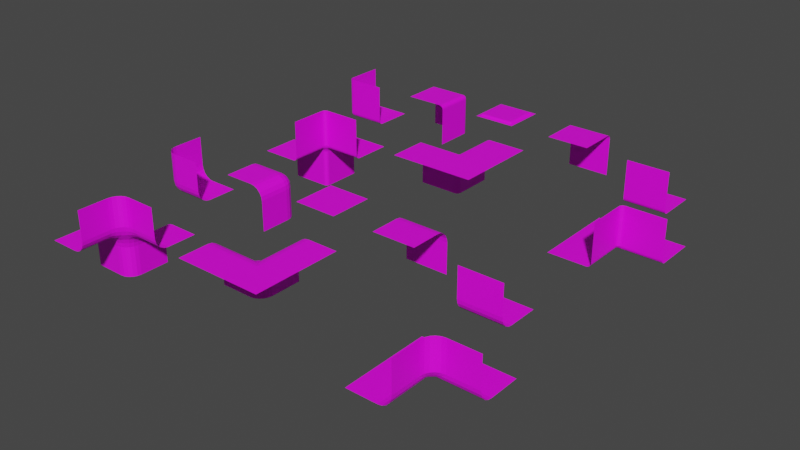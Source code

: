 # Source: Blocks.blend  (saved by Blender 3.4.6; exported with 4.5.12 LTS)
import bpy
from mathutils import Matrix  # noqa: F401  (used for matrix-valued properties, if any)

bpy.ops.wm.read_factory_settings(use_empty=True)
scene = bpy.context.scene
scene.name = 'Scene'

# ---- collections
col_basics = bpy.data.collections.new('Basics'); scene.collection.children.link(col_basics)
col_modified = bpy.data.collections.new('Modified'); scene.collection.children.link(col_modified)

# ---- images (referenced by path relative to the original .blend; pixels are not part of the script)
import os
ASSET_DIR = os.environ.get("B2B_ASSET_DIR", "")  # directory of the original .blend (textures are referenced by path, not embedded)
HERE = os.path.dirname(os.path.abspath(__file__))  # packed textures are extracted next to this script under _unpacked/

def load_image(name, relpath, width, height, colorspace="sRGB"):
    """Load a texture the original file referenced (path relative to the .blend, or extracted next to this script)."""
    p = next((c for c in (os.path.join(HERE, relpath), os.path.join(ASSET_DIR, relpath)) if relpath and os.path.exists(c)), "")
    if p:
        img = bpy.data.images.load(p, check_existing=True)
        img.name = name
    else:  # same state as the original file: an image datablock whose file is absent (Cycles renders it pink)
        img = bpy.data.images.new(name, width, height)
        img.source = "FILE"
        img.filepath = "//" + (relpath or name)
    img.colorspace_settings.name = colorspace
    return img
img_testtexture_png = load_image('TestTexture.png', 'TestTexture.png', 1024, 1024, 'sRGB')
img_testtexture_png_001 = load_image('TestTexture.png.001', 'TestTexture.png', 1024, 1024, 'sRGB')

# ---- materials (node trees are filled in below, after node groups)
mat_testmaterial = bpy.data.materials.new('TestMaterial')
mat_testmaterial.use_transparent_shadow = False
mat_testmaterial_003 = bpy.data.materials.new('TestMaterial.003')
mat_testmaterial_003.use_transparent_shadow = False

# ---- material node trees
mat_testmaterial.use_nodes = True; mat_testmaterial.node_tree.nodes.clear()
_N = mat_testmaterial.node_tree.nodes; _L = mat_testmaterial.node_tree.links
n0 = _N.new('ShaderNodeBsdfPrincipled'); n0.name = 'Principled BSDF'; n0.location = (10, 300)
n0.distribution = 'GGX'
n0.subsurface_method = 'RANDOM_WALK_SKIN'
n0.inputs[3].default_value = 1.45
n0.inputs[27].default_value = (0.0, 0.0, 0.0, 1.0)
n0.inputs[28].default_value = 1.0
n1 = _N.new('ShaderNodeOutputMaterial'); n1.name = 'Material Output'; n1.location = (300, 300)
n2 = _N.new('ShaderNodeTexImage'); n2.name = 'Image Texture'; n2.location = (-190, 280)
n2.image = img_testtexture_png
_L.new(n0.outputs[0], n1.inputs[0])
_L.new(n2.outputs[0], n0.inputs[0])
n1.is_active_output = True
mat_testmaterial_003.use_nodes = True; mat_testmaterial_003.node_tree.nodes.clear()
_N = mat_testmaterial_003.node_tree.nodes; _L = mat_testmaterial_003.node_tree.links
n0 = _N.new('ShaderNodeBsdfPrincipled'); n0.name = 'Principled BSDF'; n0.location = (10, 300)
n0.distribution = 'GGX'
n0.subsurface_method = 'RANDOM_WALK_SKIN'
n0.inputs[3].default_value = 1.45
n0.inputs[27].default_value = (0.0, 0.0, 0.0, 1.0)
n0.inputs[28].default_value = 1.0
n1 = _N.new('ShaderNodeOutputMaterial'); n1.name = 'Material Output'; n1.location = (300, 300)
n2 = _N.new('ShaderNodeTexImage'); n2.name = 'Image Texture'; n2.location = (-190, 280)
n2.image = img_testtexture_png_001
_L.new(n0.outputs[0], n1.inputs[0])
_L.new(n2.outputs[0], n0.inputs[0])
n1.is_active_output = True

# ---- world
world_world = bpy.data.worlds.new('World'); scene.world = world_world
world_world.use_nodes = True; world_world.node_tree.nodes.clear()
_N = world_world.node_tree.nodes; _L = world_world.node_tree.links
n0 = _N.new('ShaderNodeOutputWorld'); n0.name = 'World Output'; n0.location = (300, 300)
n1 = _N.new('ShaderNodeBackground'); n1.name = 'Background'; n1.location = (10, 300)
n1.inputs[0].default_value = (0.05088, 0.05088, 0.05088, 1.0)
_L.new(n1.outputs[0], n0.inputs[0])
n0.is_active_output = True
world_world.color = (0.05088, 0.05088, 0.05088)
world_world.use_sun_shadow = False
world_world.sun_shadow_jitter_overblur = 0.0

# ---- meshes
me_cube_001 = bpy.data.meshes.new('Cube.001')
me_cube_001.from_pydata([(-0.25, 0.25, 0.25), (0.25, -0.25, 0.25), (-0.25, -0.25, 0.25), (0.25, 0.25, -0.25), (-0.25, 0.25, -0.25), (0.25, -0.25, -0.25), (-0.25, -0.25, -0.25)], [], [(1, 5, 6, 2), (5, 3, 4, 6), (6, 4, 0, 2)])
_uv = me_cube_001.uv_layers.new(name='UVMap')
_uv.uv.foreach_set('vector', [1.0, 0.751, 1.0, 0.501, 0.75, 0.501, 0.75, 0.751, 0.249, 0.75, 0.249, 1.0, 0.499, 1.0, 0.499, 0.75, 0.251, 0.501, 0.0009765, 0.501, 0.0009765, 0.751, 0.251, 0.751])
me_cube_001.materials.append(mat_testmaterial)
me_cube_001.update()
me_cube_002 = bpy.data.meshes.new('Cube.002')
me_cube_002.from_pydata([(-0.25, -0.25, 0.25), (-0.25, 0.25, -0.25), (-0.25, 0.25, 0.25), (0.25, -0.25, 0.25), (0.25, 0.25, -0.25), (0.25, 0.25, 0.25)], [], [(1, 2, 5, 4), (5, 2, 0, 3)])
_uv = me_cube_002.uv_layers.new(name='UVMap')
_uv.uv.foreach_set('vector', [0.5, 0.5, 0.5, 0.75, 0.25, 0.75, 0.25, 0.5, 0.25, 1.0, 0.5, 1.0, 0.5, 0.75, 0.25, 0.75])
me_cube_002.materials.append(mat_testmaterial)
me_cube_002.update()
me_cube_003 = bpy.data.meshes.new('Cube.003')
me_cube_003.from_pydata([(-0.25, -0.25, 0.25), (-0.25, 0.25, -0.25), (-0.25, 0.25, 0.25), (0.25, -0.25, -0.25), (0.25, -0.25, 0.25), (0.25, 0.25, -0.25), (0.25, 0.25, 0.25)], [], [(1, 2, 6, 5), (5, 6, 4, 3), (6, 2, 0, 4)])
_k = set([(2, 6), (4, 6), (5, 6)])
me_cube_003.attributes.new('sharp_edge', 'BOOLEAN', 'EDGE').data.foreach_set('value', [ (min(e.vertices), max(e.vertices)) in _k for e in me_cube_003.edges])
_uv = me_cube_003.uv_layers.new(name='UVMap')
_uv.uv.foreach_set('vector', [0.5, 0.5, 0.5, 0.75, 0.25, 0.75, 0.25, 0.5, 0.0, 0.5, 0.0, 0.75, 0.25, 0.75, 0.25, 0.5, 0.25, 1.0, 0.5, 1.0, 0.5, 0.75, 0.25, 0.75])
me_cube_003.materials.append(mat_testmaterial)
me_cube_003.update()
me_cube_004 = bpy.data.meshes.new('Cube.004')
me_cube_004.from_pydata([(0.25, 0.25, -0.25), (0.25, -0.25, 0.25), (0.25, -0.25, -0.25), (-0.25, 0.25, -0.25), (-0.25, -0.25, 0.25), (-0.25, -0.25, -0.25)], [], [(1, 2, 5, 4), (5, 2, 0, 3)])
_k = set([(2, 5)])
me_cube_004.attributes.new('sharp_edge', 'BOOLEAN', 'EDGE').data.foreach_set('value', [ (min(e.vertices), max(e.vertices)) in _k for e in me_cube_004.edges])
_uv = me_cube_004.uv_layers.new(name='UVMap')
_uv.uv.foreach_set('vector', [0.25, 0.75, 0.25, 0.5, 0.5, 0.5, 0.5, 0.75, 0.4999, 0.7501, 0.25, 0.7501, 0.25, 1.0, 0.5, 1.0])
me_cube_004.materials.append(mat_testmaterial)
me_cube_004.update()
me_cube_006 = bpy.data.meshes.new('Cube.006')
me_cube_006.from_pydata([(-0.25, -0.25, 0.25), (-0.25, 0.25, 0.25), (0.25, -0.25, 0.25), (0.25, 0.25, 0.25)], [], [(3, 1, 0, 2)])
_uv = me_cube_006.uv_layers.new(name='UVMap')
_uv.uv.foreach_set('vector', [0.25, 1.0, 0.5, 1.0, 0.5, 0.75, 0.25, 0.75])
me_cube_006.materials.append(mat_testmaterial)
me_cube_006.update()
me_cube_015 = bpy.data.meshes.new('Cube.015')
me_cube_015.from_pydata([(0.75, -0.25, 0.25), (-0.25, -0.75, 0.25), (0.251, 0.25, 0.25), (-0.25, -0.25, 0.25), (0.75, -0.75, 0.25), (0.251, -0.25, 0.25), (0.75, 0.25, 0.25), (0.251, -0.75, 0.25), (0.251, 0.25, -0.25), (-0.25, -0.25, -0.25), (0.251, -0.25, -0.25)], [], [(6, 2, 5, 0), (0, 5, 7, 4), (5, 3, 1, 7), (3, 5, 10, 9), (5, 2, 8, 10)])
_k = set([(0, 4), (0, 5), (0, 6), (1, 3), (1, 7), (2, 5), (2, 6), (2, 8), (3, 5), (3, 9), (4, 7), (5, 7), (5, 10), (8, 10), (9, 10)])
me_cube_015.attributes.new('sharp_edge', 'BOOLEAN', 'EDGE').data.foreach_set('value', [ (min(e.vertices), max(e.vertices)) in _k for e in me_cube_015.edges])
_uv = me_cube_015.uv_layers.new(name='UVMap')
_uv.uv.foreach_set('vector', [0.25, 1.0, 0.5, 1.0, 0.5, 0.75, 0.25, 0.75, 0.25, 1.0, 0.5, 1.0, 0.5, 0.75, 0.25, 0.75, 0.25, 1.0, 0.5, 1.0, 0.5, 0.75, 0.25, 0.75, 0.5, 0.75, 0.25, 0.75, 0.25, 0.5, 0.5, 0.5, 0.5, 0.75, 0.75, 0.75, 0.75, 0.5, 0.5, 0.5])
me_cube_015.materials.append(mat_testmaterial)
me_cube_015.update()
me_cube_016 = bpy.data.meshes.new('Cube.016')
me_cube_016.from_pydata([(0.25, 0.25, -0.25), (-0.75, -0.25, -0.25), (-0.249, 0.75, -0.25), (-0.75, 0.25, -0.25), (0.25, -0.25, -0.25), (-0.249, 0.25, -0.25), (0.25, 0.75, -0.25), (-0.249, -0.25, -0.25), (-0.249, 0.75, 0.25), (-0.75, 0.25, 0.25), (-0.249, 0.25, 0.25)], [], [(6, 2, 5, 0), (0, 5, 7, 4), (5, 3, 1, 7), (3, 5, 10, 9), (5, 2, 8, 10)])
_k = set([(0, 4), (0, 5), (0, 6), (1, 3), (1, 7), (2, 5), (2, 6), (3, 5), (4, 7), (5, 7), (8, 10), (9, 10)])
me_cube_016.attributes.new('sharp_edge', 'BOOLEAN', 'EDGE').data.foreach_set('value', [ (min(e.vertices), max(e.vertices)) in _k for e in me_cube_016.edges])
_uv = me_cube_016.uv_layers.new(name='UVMap')
_uv.uv.foreach_set('vector', [0.5, 0.75, 0.25, 0.75, 0.25, 1.0, 0.5, 1.0, 0.5, 0.75, 0.25, 0.75, 0.25, 1.0, 0.5, 1.0, 0.5, 0.75, 0.25, 0.75, 0.25, 1.0, 0.5, 1.0, 0.25, 0.5, 0.5, 0.5, 0.5, 0.75, 0.25, 0.75, 0.7478, 0.4978, 0.4978, 0.5022, 0.5022, 0.7522, 0.7522, 0.7478])
me_cube_016.materials.append(mat_testmaterial_003)
me_cube_016.update()
me_cube_020 = bpy.data.meshes.new('Cube.020')
me_cube_020.from_pydata([(0.25, -0.75, 0.25), (0.25, -0.75, -0.25), (0.25, 0.25, -0.75), (0.25, -0.25, 0.25), (-0.25, -0.75, -0.25), (0.25, 0.25, -0.25), (0.25, -0.25, -0.75), (-0.25, -0.25, -0.75), (0.75, -0.25, 0.25), (0.25, -0.25, -0.25), (-0.25, -0.25, -0.25), (0.75, 0.25, -0.25), (0.75, -0.25, -0.25)], [], [(7, 10, 9, 6), (9, 10, 4, 1), (6, 9, 5, 2), (11, 5, 9, 12), (1, 0, 3, 9), (9, 3, 8, 12)])
_uv = me_cube_020.uv_layers.new(name='UVMap')
_uv.uv.foreach_set('vector', [0.75, 0.5, 0.75, 0.75, 1.0, 0.75, 1.0, 0.5, 0.25, 1.0, 0.5, 1.0, 0.5, 0.75, 0.25, 0.75, 0.5, 0.5, 0.5, 0.75, 0.75, 0.75, 0.75, 0.5, 0.25, 1.0, 0.5, 1.0, 0.5, 0.75, 0.25, 0.75, 0.5, 0.5, 0.5, 0.75, 0.75, 0.75, 0.75, 0.5, 0.5, 0.5, 0.5, 0.75, 0.25, 0.75, 0.25, 0.5])
me_cube_020.materials.append(mat_testmaterial)
me_cube_020.update()
me_cube_038 = bpy.data.meshes.new('Cube.038')
me_cube_038.from_pydata([(-0.25, 0.25, 0.25), (0.25, -0.25, 0.25), (-0.25, -0.25, 0.25), (0.25, 0.25, -0.25), (-0.25, 0.25, -0.25), (0.25, -0.25, -0.25), (-0.25, -0.25, -0.25)], [], [(1, 5, 6, 2), (5, 3, 4, 6), (6, 4, 0, 2)])
_uv = me_cube_038.uv_layers.new(name='UVMap')
_uv.uv.foreach_set('vector', [1.0, 0.751, 1.0, 0.501, 0.75, 0.501, 0.75, 0.751, 0.249, 0.75, 0.249, 1.0, 0.499, 1.0, 0.499, 0.75, 0.251, 0.501, 0.0009765, 0.501, 0.0009765, 0.751, 0.251, 0.751])
me_cube_038.materials.append(mat_testmaterial)
me_cube_038.update()
me_cube_037 = bpy.data.meshes.new('Cube.037')
me_cube_037.from_pydata([(-0.25, -0.25, 0.25), (-0.25, 0.25, -0.25), (-0.25, 0.25, 0.25), (0.25, -0.25, 0.25), (0.25, 0.25, -0.25), (0.25, 0.25, 0.25)], [], [(1, 2, 5, 4), (5, 2, 0, 3)])
_uv = me_cube_037.uv_layers.new(name='UVMap')
_uv.uv.foreach_set('vector', [0.5, 0.5, 0.5, 0.75, 0.25, 0.75, 0.25, 0.5, 0.25, 1.0, 0.5, 1.0, 0.5, 0.75, 0.25, 0.75])
me_cube_037.materials.append(mat_testmaterial)
me_cube_037.update()
me_cube_036 = bpy.data.meshes.new('Cube.036')
me_cube_036.from_pydata([(-0.25, -0.25, 0.25), (-0.25, 0.25, -0.25), (-0.25, 0.25, 0.25), (0.25, -0.25, -0.25), (0.25, -0.25, 0.25), (0.25, 0.25, -0.25), (0.25, 0.25, 0.25)], [], [(1, 2, 6, 5), (5, 6, 4, 3), (6, 2, 0, 4)])
_k = set([(2, 6), (4, 6), (5, 6)])
me_cube_036.attributes.new('sharp_edge', 'BOOLEAN', 'EDGE').data.foreach_set('value', [ (min(e.vertices), max(e.vertices)) in _k for e in me_cube_036.edges])
_uv = me_cube_036.uv_layers.new(name='UVMap')
_uv.uv.foreach_set('vector', [0.5, 0.5, 0.5, 0.75, 0.25, 0.75, 0.25, 0.5, 0.0, 0.5, 0.0, 0.75, 0.25, 0.75, 0.25, 0.5, 0.25, 1.0, 0.5, 1.0, 0.5, 0.75, 0.25, 0.75])
me_cube_036.materials.append(mat_testmaterial)
me_cube_036.update()
me_cube_035 = bpy.data.meshes.new('Cube.035')
me_cube_035.from_pydata([(0.25, 0.25, -0.25), (0.25, -0.25, 0.25), (0.25, -0.25, -0.25), (-0.25, 0.25, -0.25), (-0.25, -0.25, 0.25), (-0.25, -0.25, -0.25)], [], [(1, 2, 5, 4), (5, 2, 0, 3)])
_k = set([(2, 5)])
me_cube_035.attributes.new('sharp_edge', 'BOOLEAN', 'EDGE').data.foreach_set('value', [ (min(e.vertices), max(e.vertices)) in _k for e in me_cube_035.edges])
_uv = me_cube_035.uv_layers.new(name='UVMap')
_uv.uv.foreach_set('vector', [0.25, 0.75, 0.25, 0.5, 0.5, 0.5, 0.5, 0.75, 0.4999, 0.7501, 0.25, 0.7501, 0.25, 1.0, 0.5, 1.0])
me_cube_035.materials.append(mat_testmaterial)
me_cube_035.update()
me_cube_034 = bpy.data.meshes.new('Cube.034')
me_cube_034.from_pydata([(-0.25, -0.25, 0.25), (-0.25, 0.25, 0.25), (0.25, -0.25, 0.25), (0.25, 0.25, 0.25), (-0.2, -0.2, 0.275), (-0.2, 0.2, 0.275), (0.2, 0.2, 0.275), (0.2, -0.2, 0.275), (-0.25, -0.25, 0.25), (-0.25, 0.25, 0.25), (0.25, 0.25, 0.25), (0.25, -0.25, 0.25), (-0.225, -0.225, 0.25), (-0.225, 0.225, 0.25), (0.225, 0.225, 0.25), (0.225, -0.225, 0.25)], [], [(6, 5, 4, 7), (8, 9, 1, 0), (9, 10, 3, 1), (10, 11, 2, 3), (11, 8, 0, 2), (12, 13, 9, 8), (13, 14, 10, 9), (14, 15, 11, 10), (15, 12, 8, 11), (4, 5, 13, 12), (5, 6, 14, 13), (6, 7, 15, 14), (7, 4, 12, 15)])
_uv = me_cube_034.uv_layers.new(name='UVMap')
_uv.uv.foreach_set('vector', [0.275, 0.975, 0.475, 0.975, 0.475, 0.775, 0.275, 0.775, 0.5, 0.75, 0.5, 1.0, 0.5, 1.0, 0.5, 0.75, 0.5, 1.0, 0.25, 1.0, 0.25, 1.0, 0.5, 1.0, 0.25, 1.0, 0.25, 0.75, 0.25, 0.75, 0.25, 1.0, 0.25, 0.75, 0.5, 0.75, 0.5, 0.75, 0.25, 0.75, 0.4875, 0.7625, 0.4875, 0.9875, 0.5, 1.0, 0.5, 0.75, 0.4875, 0.9875, 0.2625, 0.9875, 0.25, 1.0, 0.5, 1.0, 0.2625, 0.9875, 0.2625, 0.7625, 0.25, 0.75, 0.25, 1.0, 0.2625, 0.7625, 0.4875, 0.7625, 0.5, 0.75, 0.25, 0.75, 0.475, 0.775, 0.475, 0.975, 0.4875, 0.9875, 0.4875, 0.7625, 0.475, 0.975, 0.275, 0.975, 0.2625, 0.9875, 0.4875, 0.9875, 0.275, 0.975, 0.275, 0.775, 0.2625, 0.7625, 0.2625, 0.9875, 0.275, 0.775, 0.475, 0.775, 0.4875, 0.7625, 0.2625, 0.7625])
me_cube_034.materials.append(mat_testmaterial)
me_cube_034.update()
me_cube_033 = bpy.data.meshes.new('Cube.033')
me_cube_033.from_pydata([(0.75, -0.25, 0.25), (-0.25, -0.75, 0.25), (0.251, 0.25, 0.25), (-0.25, -0.25, 0.25), (0.75, -0.75, 0.25), (0.251, -0.25, 0.25), (0.75, 0.25, 0.25), (0.251, -0.75, 0.25), (0.251, 0.25, -0.25), (-0.25, -0.25, -0.25), (0.251, -0.25, -0.25)], [], [(6, 2, 5, 0), (0, 5, 7, 4), (5, 3, 1, 7), (3, 5, 10, 9), (5, 2, 8, 10)])
_k = set([(0, 4), (0, 5), (0, 6), (1, 3), (1, 7), (2, 5), (2, 6), (2, 8), (3, 5), (3, 9), (4, 7), (5, 7), (5, 10), (8, 10), (9, 10)])
me_cube_033.attributes.new('sharp_edge', 'BOOLEAN', 'EDGE').data.foreach_set('value', [ (min(e.vertices), max(e.vertices)) in _k for e in me_cube_033.edges])
_uv = me_cube_033.uv_layers.new(name='UVMap')
_uv.uv.foreach_set('vector', [0.25, 1.0, 0.5, 1.0, 0.5, 0.75, 0.25, 0.75, 0.25, 1.0, 0.5, 1.0, 0.5, 0.75, 0.25, 0.75, 0.25, 1.0, 0.5, 1.0, 0.5, 0.75, 0.25, 0.75, 0.5, 0.75, 0.25, 0.75, 0.25, 0.5, 0.5, 0.5, 0.5, 0.75, 0.75, 0.75, 0.75, 0.5, 0.5, 0.5])
me_cube_033.materials.append(mat_testmaterial)
me_cube_033.update()
me_cube_032 = bpy.data.meshes.new('Cube.032')
me_cube_032.from_pydata([(0.25, 0.25, -0.25), (-0.75, -0.25, -0.25), (-0.249, 0.75, -0.25), (-0.75, 0.25, -0.25), (0.25, -0.25, -0.25), (-0.249, 0.25, -0.25), (0.25, 0.75, -0.25), (-0.249, -0.25, -0.25), (-0.249, 0.75, 0.25), (-0.75, 0.25, 0.25), (-0.249, 0.25, 0.25)], [], [(6, 2, 5, 0), (0, 5, 7, 4), (5, 3, 1, 7), (3, 5, 10, 9), (5, 2, 8, 10)])
_k = set([(0, 4), (0, 5), (0, 6), (1, 3), (1, 7), (2, 5), (2, 6), (3, 5), (4, 7), (5, 7), (8, 10), (9, 10)])
me_cube_032.attributes.new('sharp_edge', 'BOOLEAN', 'EDGE').data.foreach_set('value', [ (min(e.vertices), max(e.vertices)) in _k for e in me_cube_032.edges])
_uv = me_cube_032.uv_layers.new(name='UVMap')
_uv.uv.foreach_set('vector', [0.5, 0.75, 0.25, 0.75, 0.25, 1.0, 0.5, 1.0, 0.5, 0.75, 0.25, 0.75, 0.25, 1.0, 0.5, 1.0, 0.5, 0.75, 0.25, 0.75, 0.25, 1.0, 0.5, 1.0, 0.25, 0.5, 0.5, 0.5, 0.5, 0.75, 0.25, 0.75, 0.7478, 0.4978, 0.4978, 0.5022, 0.5022, 0.7522, 0.7522, 0.7478])
me_cube_032.materials.append(mat_testmaterial)
me_cube_032.update()
me_cube_031 = bpy.data.meshes.new('Cube.031')
me_cube_031.from_pydata([(0.25, -0.75, 0.25), (0.25, -0.75, -0.25), (0.25, 0.25, -0.75), (0.25, -0.25, 0.25), (-0.25, -0.75, -0.25), (0.25, 0.25, -0.25), (0.25, -0.25, -0.75), (-0.25, -0.25, -0.75), (0.75, -0.25, 0.25), (0.25, -0.25, -0.25), (-0.25, -0.25, -0.25), (0.75, 0.25, -0.25), (0.75, -0.25, -0.25)], [], [(7, 10, 9, 6), (9, 10, 4, 1), (6, 9, 5, 2), (11, 5, 9, 12), (1, 0, 3, 9), (9, 3, 8, 12)])
_uv = me_cube_031.uv_layers.new(name='UVMap')
_uv.uv.foreach_set('vector', [0.75, 0.5, 0.75, 0.75, 1.0, 0.75, 1.0, 0.5, 0.25, 1.0, 0.5, 1.0, 0.5, 0.75, 0.25, 0.75, 0.5, 0.5, 0.5, 0.75, 0.75, 0.75, 0.75, 0.5, 0.25, 1.0, 0.5, 1.0, 0.5, 0.75, 0.25, 0.75, 0.5, 0.5, 0.5, 0.75, 0.75, 0.75, 0.75, 0.5, 0.5, 0.5, 0.5, 0.75, 0.25, 0.75, 0.25, 0.5])
me_cube_031.materials.append(mat_testmaterial)
me_cube_031.update()

# ---- objects
ob_corner__neg_1x1x1 = bpy.data.objects.new('Corner  Neg 1x1x1', me_cube_001)
ob_edge_1x1x1 = bpy.data.objects.new('Edge 1x1x1', me_cube_002)
ob_corner_1x1x1 = bpy.data.objects.new('Corner 1x1x1', me_cube_003)
ob_edge_neg_1x1x1 = bpy.data.objects.new('Edge Neg 1x1x1', me_cube_004)
ob_side_1x1x1 = bpy.data.objects.new('Side 1x1x1', me_cube_006)
ob_sidetoedgeneg_1x1x1 = bpy.data.objects.new('SideToEdgeNeg 1x1x1', me_cube_015)
ob_sidetoedgepos_1x1x1 = bpy.data.objects.new('SideToEdgePos 1x1x1', me_cube_016)
ob_cross_1x1x1 = bpy.data.objects.new('Cross 1x1x1', me_cube_020)
ob_corner__neg_1x1x1_m = bpy.data.objects.new('Corner  Neg 1x1x1 M', me_cube_038)
ob_edge_1x1x1_m = bpy.data.objects.new('Edge 1x1x1 M', me_cube_037)
ob_corner_1x1x1_m = bpy.data.objects.new('Corner 1x1x1 M', me_cube_036)
ob_edge_neg_1x1x1_m = bpy.data.objects.new('Edge Neg 1x1x1 M', me_cube_035)
ob_side_1x1x1_m = bpy.data.objects.new('Side 1x1x1 M', me_cube_034)
ob_sidetoedgeneg_1x1x1_m = bpy.data.objects.new('SideToEdgeNeg 1x1x1 M', me_cube_033)
ob_sidetoedgepos_1x1x1_m = bpy.data.objects.new('SideToEdgePos 1x1x1 M', me_cube_032)
ob_cross_1x1x1_m = bpy.data.objects.new('Cross 1x1x1 M', me_cube_031)

# ---- transforms, parenting, visibility, modifiers, constraints
ob_corner__neg_1x1x1.location = (-2.0, 0.0, 0.0)
_m = ob_corner__neg_1x1x1.modifiers.new('Bevel', 'BEVEL')
_m.width = 0.15
_m.width_pct = 0.15
_m.segments = 5
ob_edge_1x1x1.location = (1.0, 0.0, 0.0)
_m = ob_edge_1x1x1.modifiers.new('Bevel', 'BEVEL')
_m.width = 0.15
_m.width_pct = 0.15
_m.segments = 5
ob_corner_1x1x1.location = (-1.0, 0.0, 0.0)
_m = ob_corner_1x1x1.modifiers.new('Bevel', 'BEVEL')
_m.width = 0.15
_m.width_pct = 0.15
_m.segments = 5
ob_edge_neg_1x1x1.location = (2.0, 0.0, 0.0)
_m = ob_edge_neg_1x1x1.modifiers.new('Bevel', 'BEVEL')
_m.width = 0.15
_m.width_pct = 0.15
_m.segments = 5
ob_side_1x1x1.location = (0.0, 0.0, 0.0)
ob_sidetoedgeneg_1x1x1.location = (0.0, -1.0, 0.0)
_m = ob_sidetoedgeneg_1x1x1.modifiers.new('Bevel', 'BEVEL')
_m.width = 0.15
_m.width_pct = 0.15
_m.segments = 5
ob_sidetoedgepos_1x1x1.location = (2.0, -1.0, 0.0)
ob_sidetoedgepos_1x1x1.rotation_euler = (0.0, -0.0, -3.142)
_m = ob_sidetoedgepos_1x1x1.modifiers.new('Bevel', 'BEVEL')
_m.width = 0.15
_m.width_pct = 0.15
_m.segments = 5
ob_cross_1x1x1.location = (-2.0, -1.0, 0.0)
_m = ob_cross_1x1x1.modifiers.new('Bevel', 'BEVEL')
_m.width = 0.15
_m.width_pct = 0.15
_m.segments = 5
ob_corner__neg_1x1x1_m.location = (-2.0, 3.0, 0.0)
_m = ob_corner__neg_1x1x1_m.modifiers.new('Bevel', 'BEVEL')
_m.width = 0.05
_m.width_pct = 0.05
_m.segments = 5
ob_edge_1x1x1_m.location = (1.0, 3.0, 0.0)
_m = ob_edge_1x1x1_m.modifiers.new('Bevel', 'BEVEL')
_m.width = 0.05
_m.width_pct = 0.05
_m.segments = 5
ob_corner_1x1x1_m.location = (-1.0, 3.0, 0.0)
_m = ob_corner_1x1x1_m.modifiers.new('Bevel', 'BEVEL')
_m.width = 0.05
_m.width_pct = 0.05
_m.segments = 5
ob_edge_neg_1x1x1_m.location = (2.0, 3.0, 0.0)
_m = ob_edge_neg_1x1x1_m.modifiers.new('Bevel', 'BEVEL')
_m.width = 0.05
_m.width_pct = 0.05
_m.segments = 5
ob_side_1x1x1_m.location = (0.0, 3.0, 0.0)
_m = ob_side_1x1x1_m.modifiers.new('Bevel', 'BEVEL')
_m.width = 0.05
_m.width_pct = 0.05
_m.segments = 10
_m.limit_method = 'NONE'
_m.angle_limit = 0.0
ob_sidetoedgeneg_1x1x1_m.location = (0.0, 2.0, 0.0)
_m = ob_sidetoedgeneg_1x1x1_m.modifiers.new('Bevel', 'BEVEL')
_m.width = 0.05
_m.width_pct = 0.05
_m.segments = 5
ob_sidetoedgepos_1x1x1_m.location = (2.0, 2.0, 0.0)
ob_sidetoedgepos_1x1x1_m.rotation_euler = (0.0, -0.0, -3.142)
_m = ob_sidetoedgepos_1x1x1_m.modifiers.new('Bevel', 'BEVEL')
_m.width = 0.05
_m.width_pct = 0.05
_m.segments = 5
ob_cross_1x1x1_m.location = (-2.0, 2.0, 0.0)
_m = ob_cross_1x1x1_m.modifiers.new('Bevel', 'BEVEL')
_m.width = 0.05
_m.width_pct = 0.05
_m.segments = 5

# ---- collection membership
col_basics.objects.link(ob_corner__neg_1x1x1)
col_basics.objects.link(ob_edge_1x1x1)
col_basics.objects.link(ob_corner_1x1x1)
col_basics.objects.link(ob_edge_neg_1x1x1)
col_basics.objects.link(ob_side_1x1x1)
col_basics.objects.link(ob_sidetoedgeneg_1x1x1)
col_basics.objects.link(ob_sidetoedgepos_1x1x1)
col_basics.objects.link(ob_cross_1x1x1)
col_modified.objects.link(ob_corner__neg_1x1x1_m)
col_modified.objects.link(ob_edge_1x1x1_m)
col_modified.objects.link(ob_corner_1x1x1_m)
col_modified.objects.link(ob_edge_neg_1x1x1_m)
col_modified.objects.link(ob_side_1x1x1_m)
col_modified.objects.link(ob_sidetoedgeneg_1x1x1_m)
col_modified.objects.link(ob_sidetoedgepos_1x1x1_m)
col_modified.objects.link(ob_cross_1x1x1_m)

# ---- scene / render settings (as saved in the file)
scene.frame_start = 1; scene.frame_end = 250; scene.frame_set(46)
scene.render.engine = 'BLENDER_EEVEE_NEXT'
scene.cycles.sampling_pattern = 'TABULATED_SOBOL'
scene.cycles.use_light_tree = False
scene.view_settings.view_transform = 'Filmic'
bpy.context.view_layer.update()

# ---- added for rendering (the .blend has no active camera and no usable light): camera, sun
cam_auto = bpy.data.cameras.new('AutoCamera')
cam_auto.lens = 50.0
cam_auto.sensor_width = 36.0
cam_auto.clip_end = 1000.0
ob_auto_camera = bpy.data.objects.new('AutoCamera', cam_auto)
scene.collection.objects.link(ob_auto_camera)
ob_auto_camera.location = (6.8607, -7.18285, 5.05106)
ob_auto_camera.rotation_euler = (1.09748, -7.21219e-08, 0.694738)
scene.camera = ob_auto_camera
light_auto_sun = bpy.data.lights.new('AutoSun', 'SUN')
light_auto_sun.energy = 3.0
light_auto_sun.angle = 0.0523599
ob_auto_sun = bpy.data.objects.new('AutoSun', light_auto_sun)
scene.collection.objects.link(ob_auto_sun)
ob_auto_sun.rotation_euler = (0.872665, 0.174533, 0.523599)
bpy.context.view_layer.update()
